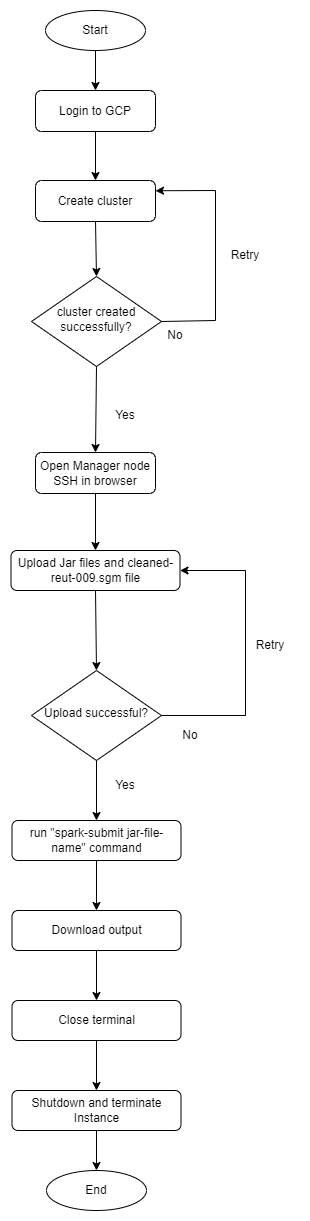

The diagram above was exported from draw.io. Its source (the exported page's mxGraphModel, read from the mxfile embedded in the PNG):
<mxGraphModel dx="1411" dy="766" grid="1" gridSize="10" guides="1" tooltips="1" connect="1" arrows="1" fold="1" page="1" pageScale="1" pageWidth="850" pageHeight="1100" math="0" shadow="0">
  <root>
    <mxCell id="0" />
    <mxCell id="1" parent="0" />
    <mxCell id="vShiwIhfiQUKu4f0wvzm-2" value="Start" style="ellipse;whiteSpace=wrap;html=1;" vertex="1" parent="1">
      <mxGeometry x="310" width="100" height="40" as="geometry" />
    </mxCell>
    <mxCell id="vShiwIhfiQUKu4f0wvzm-9" value="Login to GCP" style="rounded=1;whiteSpace=wrap;html=1;fontSize=12;glass=0;strokeWidth=1;shadow=0;" vertex="1" parent="1">
      <mxGeometry x="300" y="80" width="120" height="41" as="geometry" />
    </mxCell>
    <mxCell id="vShiwIhfiQUKu4f0wvzm-10" value="cluster created successfully?" style="rhombus;whiteSpace=wrap;html=1;shadow=0;fontFamily=Helvetica;fontSize=12;align=center;strokeWidth=1;spacing=6;spacingTop=-4;" vertex="1" parent="1">
      <mxGeometry x="296" y="266" width="130" height="90" as="geometry" />
    </mxCell>
    <mxCell id="vShiwIhfiQUKu4f0wvzm-12" value="No" style="text;html=1;strokeColor=none;fillColor=none;align=center;verticalAlign=middle;whiteSpace=wrap;rounded=0;" vertex="1" parent="1">
      <mxGeometry x="410" y="310" width="60" height="30" as="geometry" />
    </mxCell>
    <mxCell id="vShiwIhfiQUKu4f0wvzm-13" value="" style="endArrow=classic;html=1;rounded=0;exitX=1;exitY=0.5;exitDx=0;exitDy=0;entryX=1;entryY=0.25;entryDx=0;entryDy=0;" edge="1" parent="1" source="vShiwIhfiQUKu4f0wvzm-10" target="vShiwIhfiQUKu4f0wvzm-20">
      <mxGeometry width="50" height="50" relative="1" as="geometry">
        <mxPoint x="420" y="550" as="sourcePoint" />
        <mxPoint x="520" y="310" as="targetPoint" />
        <Array as="points">
          <mxPoint x="480" y="310" />
          <mxPoint x="480" y="180" />
        </Array>
      </mxGeometry>
    </mxCell>
    <mxCell id="vShiwIhfiQUKu4f0wvzm-15" value="Yes" style="text;html=1;strokeColor=none;fillColor=none;align=center;verticalAlign=middle;whiteSpace=wrap;rounded=0;" vertex="1" parent="1">
      <mxGeometry x="360" y="390" width="60" height="30" as="geometry" />
    </mxCell>
    <mxCell id="vShiwIhfiQUKu4f0wvzm-17" value="" style="endArrow=classic;html=1;rounded=0;exitX=0.5;exitY=1;exitDx=0;exitDy=0;entryX=0.5;entryY=0;entryDx=0;entryDy=0;" edge="1" parent="1" source="vShiwIhfiQUKu4f0wvzm-2" target="vShiwIhfiQUKu4f0wvzm-9">
      <mxGeometry width="50" height="50" relative="1" as="geometry">
        <mxPoint x="370" y="90" as="sourcePoint" />
        <mxPoint x="420" y="40" as="targetPoint" />
      </mxGeometry>
    </mxCell>
    <mxCell id="vShiwIhfiQUKu4f0wvzm-18" value="Open Manager node SSH in browser" style="rounded=1;whiteSpace=wrap;html=1;fontSize=12;glass=0;strokeWidth=1;shadow=0;" vertex="1" parent="1">
      <mxGeometry x="300" y="442" width="120" height="41" as="geometry" />
    </mxCell>
    <mxCell id="vShiwIhfiQUKu4f0wvzm-20" value="Create cluster" style="rounded=1;whiteSpace=wrap;html=1;fontSize=12;glass=0;strokeWidth=1;shadow=0;" vertex="1" parent="1">
      <mxGeometry x="300" y="170" width="120" height="41" as="geometry" />
    </mxCell>
    <mxCell id="vShiwIhfiQUKu4f0wvzm-21" value="Retry" style="text;html=1;strokeColor=none;fillColor=none;align=center;verticalAlign=middle;whiteSpace=wrap;rounded=0;" vertex="1" parent="1">
      <mxGeometry x="480" y="230" width="60" height="30" as="geometry" />
    </mxCell>
    <mxCell id="vShiwIhfiQUKu4f0wvzm-22" value="Upload Jar files and cleaned-reut-009.sgm file" style="rounded=1;whiteSpace=wrap;html=1;fontSize=12;glass=0;strokeWidth=1;shadow=0;" vertex="1" parent="1">
      <mxGeometry x="275.5" y="540" width="169" height="40" as="geometry" />
    </mxCell>
    <mxCell id="vShiwIhfiQUKu4f0wvzm-24" value="Upload successful?" style="rhombus;whiteSpace=wrap;html=1;shadow=0;fontFamily=Helvetica;fontSize=12;align=center;strokeWidth=1;spacing=6;spacingTop=-4;" vertex="1" parent="1">
      <mxGeometry x="296" y="660" width="130" height="90" as="geometry" />
    </mxCell>
    <mxCell id="vShiwIhfiQUKu4f0wvzm-25" value="" style="endArrow=classic;html=1;rounded=0;exitX=1;exitY=0.5;exitDx=0;exitDy=0;entryX=1;entryY=0.5;entryDx=0;entryDy=0;" edge="1" parent="1" source="vShiwIhfiQUKu4f0wvzm-24" target="vShiwIhfiQUKu4f0wvzm-22">
      <mxGeometry width="50" height="50" relative="1" as="geometry">
        <mxPoint x="560" y="680" as="sourcePoint" />
        <mxPoint x="610" y="630" as="targetPoint" />
        <Array as="points">
          <mxPoint x="510" y="705" />
          <mxPoint x="510" y="560" />
        </Array>
      </mxGeometry>
    </mxCell>
    <mxCell id="vShiwIhfiQUKu4f0wvzm-26" value="No" style="text;html=1;strokeColor=none;fillColor=none;align=center;verticalAlign=middle;whiteSpace=wrap;rounded=0;" vertex="1" parent="1">
      <mxGeometry x="425" y="710" width="60" height="30" as="geometry" />
    </mxCell>
    <mxCell id="vShiwIhfiQUKu4f0wvzm-27" value="Retry" style="text;html=1;strokeColor=none;fillColor=none;align=center;verticalAlign=middle;whiteSpace=wrap;rounded=0;" vertex="1" parent="1">
      <mxGeometry x="505" y="620" width="60" height="30" as="geometry" />
    </mxCell>
    <mxCell id="vShiwIhfiQUKu4f0wvzm-28" value="" style="endArrow=classic;html=1;rounded=0;exitX=0.5;exitY=1;exitDx=0;exitDy=0;entryX=0.5;entryY=0;entryDx=0;entryDy=0;" edge="1" parent="1" source="vShiwIhfiQUKu4f0wvzm-20" target="vShiwIhfiQUKu4f0wvzm-10">
      <mxGeometry width="50" height="50" relative="1" as="geometry">
        <mxPoint x="250" y="260" as="sourcePoint" />
        <mxPoint x="300" y="210" as="targetPoint" />
      </mxGeometry>
    </mxCell>
    <mxCell id="vShiwIhfiQUKu4f0wvzm-29" value="" style="endArrow=classic;html=1;rounded=0;exitX=0.5;exitY=1;exitDx=0;exitDy=0;entryX=0.5;entryY=0;entryDx=0;entryDy=0;" edge="1" parent="1" source="vShiwIhfiQUKu4f0wvzm-10" target="vShiwIhfiQUKu4f0wvzm-18">
      <mxGeometry width="50" height="50" relative="1" as="geometry">
        <mxPoint x="380" y="410" as="sourcePoint" />
        <mxPoint x="430" y="360" as="targetPoint" />
      </mxGeometry>
    </mxCell>
    <mxCell id="vShiwIhfiQUKu4f0wvzm-30" value="" style="endArrow=classic;html=1;rounded=0;exitX=0.5;exitY=1;exitDx=0;exitDy=0;entryX=0.5;entryY=0;entryDx=0;entryDy=0;" edge="1" parent="1" source="vShiwIhfiQUKu4f0wvzm-22" target="vShiwIhfiQUKu4f0wvzm-24">
      <mxGeometry width="50" height="50" relative="1" as="geometry">
        <mxPoint x="380" y="530" as="sourcePoint" />
        <mxPoint x="430" y="480" as="targetPoint" />
      </mxGeometry>
    </mxCell>
    <mxCell id="vShiwIhfiQUKu4f0wvzm-31" value="" style="endArrow=classic;html=1;rounded=0;exitX=0.5;exitY=1;exitDx=0;exitDy=0;" edge="1" parent="1" source="vShiwIhfiQUKu4f0wvzm-24">
      <mxGeometry width="50" height="50" relative="1" as="geometry">
        <mxPoint x="500" y="860" as="sourcePoint" />
        <mxPoint x="361" y="810" as="targetPoint" />
      </mxGeometry>
    </mxCell>
    <mxCell id="vShiwIhfiQUKu4f0wvzm-32" value="run &quot;spark-submit jar-file-name&quot; command" style="rounded=1;whiteSpace=wrap;html=1;fontSize=12;glass=0;strokeWidth=1;shadow=0;" vertex="1" parent="1">
      <mxGeometry x="276.5" y="810" width="169" height="40" as="geometry" />
    </mxCell>
    <mxCell id="vShiwIhfiQUKu4f0wvzm-33" value="Download output" style="rounded=1;whiteSpace=wrap;html=1;fontSize=12;glass=0;strokeWidth=1;shadow=0;" vertex="1" parent="1">
      <mxGeometry x="276.5" y="900" width="169" height="40" as="geometry" />
    </mxCell>
    <mxCell id="vShiwIhfiQUKu4f0wvzm-34" value="Yes" style="text;html=1;strokeColor=none;fillColor=none;align=center;verticalAlign=middle;whiteSpace=wrap;rounded=0;" vertex="1" parent="1">
      <mxGeometry x="360" y="760" width="60" height="30" as="geometry" />
    </mxCell>
    <mxCell id="vShiwIhfiQUKu4f0wvzm-35" value="Close terminal" style="rounded=1;whiteSpace=wrap;html=1;fontSize=12;glass=0;strokeWidth=1;shadow=0;" vertex="1" parent="1">
      <mxGeometry x="276.5" y="990" width="169" height="40" as="geometry" />
    </mxCell>
    <mxCell id="vShiwIhfiQUKu4f0wvzm-36" value="Shutdown and terminate Instance" style="rounded=1;whiteSpace=wrap;html=1;fontSize=12;glass=0;strokeWidth=1;shadow=0;" vertex="1" parent="1">
      <mxGeometry x="276.5" y="1080" width="169" height="40" as="geometry" />
    </mxCell>
    <mxCell id="vShiwIhfiQUKu4f0wvzm-37" value="End" style="ellipse;whiteSpace=wrap;html=1;" vertex="1" parent="1">
      <mxGeometry x="311" y="1160" width="100" height="40" as="geometry" />
    </mxCell>
    <mxCell id="vShiwIhfiQUKu4f0wvzm-38" value="" style="endArrow=classic;html=1;rounded=0;exitX=0.5;exitY=1;exitDx=0;exitDy=0;entryX=0.5;entryY=0;entryDx=0;entryDy=0;" edge="1" parent="1" source="vShiwIhfiQUKu4f0wvzm-36" target="vShiwIhfiQUKu4f0wvzm-37">
      <mxGeometry width="50" height="50" relative="1" as="geometry">
        <mxPoint x="410" y="1160" as="sourcePoint" />
        <mxPoint x="460" y="1110" as="targetPoint" />
      </mxGeometry>
    </mxCell>
    <mxCell id="vShiwIhfiQUKu4f0wvzm-39" value="" style="endArrow=classic;html=1;rounded=0;exitX=0.5;exitY=1;exitDx=0;exitDy=0;entryX=0.5;entryY=0;entryDx=0;entryDy=0;" edge="1" parent="1" source="vShiwIhfiQUKu4f0wvzm-35" target="vShiwIhfiQUKu4f0wvzm-36">
      <mxGeometry width="50" height="50" relative="1" as="geometry">
        <mxPoint x="480" y="1090" as="sourcePoint" />
        <mxPoint x="530" y="1040" as="targetPoint" />
      </mxGeometry>
    </mxCell>
    <mxCell id="vShiwIhfiQUKu4f0wvzm-40" value="" style="endArrow=classic;html=1;rounded=0;exitX=0.5;exitY=1;exitDx=0;exitDy=0;entryX=0.5;entryY=0;entryDx=0;entryDy=0;" edge="1" parent="1" source="vShiwIhfiQUKu4f0wvzm-33" target="vShiwIhfiQUKu4f0wvzm-35">
      <mxGeometry width="50" height="50" relative="1" as="geometry">
        <mxPoint x="340" y="990" as="sourcePoint" />
        <mxPoint x="390" y="940" as="targetPoint" />
      </mxGeometry>
    </mxCell>
    <mxCell id="vShiwIhfiQUKu4f0wvzm-41" value="" style="endArrow=classic;html=1;rounded=0;exitX=0.5;exitY=1;exitDx=0;exitDy=0;entryX=0.5;entryY=0;entryDx=0;entryDy=0;" edge="1" parent="1" source="vShiwIhfiQUKu4f0wvzm-32" target="vShiwIhfiQUKu4f0wvzm-33">
      <mxGeometry width="50" height="50" relative="1" as="geometry">
        <mxPoint x="400" y="910" as="sourcePoint" />
        <mxPoint x="450" y="860" as="targetPoint" />
      </mxGeometry>
    </mxCell>
    <mxCell id="vShiwIhfiQUKu4f0wvzm-42" value="" style="endArrow=classic;html=1;rounded=0;exitX=0.5;exitY=1;exitDx=0;exitDy=0;entryX=0.5;entryY=0;entryDx=0;entryDy=0;" edge="1" parent="1" source="vShiwIhfiQUKu4f0wvzm-18" target="vShiwIhfiQUKu4f0wvzm-22">
      <mxGeometry width="50" height="50" relative="1" as="geometry">
        <mxPoint x="430" y="500" as="sourcePoint" />
        <mxPoint x="480" y="450" as="targetPoint" />
      </mxGeometry>
    </mxCell>
    <mxCell id="vShiwIhfiQUKu4f0wvzm-43" value="" style="endArrow=classic;html=1;rounded=0;exitX=0.5;exitY=1;exitDx=0;exitDy=0;entryX=0.5;entryY=0;entryDx=0;entryDy=0;" edge="1" parent="1" source="vShiwIhfiQUKu4f0wvzm-9" target="vShiwIhfiQUKu4f0wvzm-20">
      <mxGeometry width="50" height="50" relative="1" as="geometry">
        <mxPoint x="410" y="130" as="sourcePoint" />
        <mxPoint x="460" y="80" as="targetPoint" />
      </mxGeometry>
    </mxCell>
  </root>
</mxGraphModel>